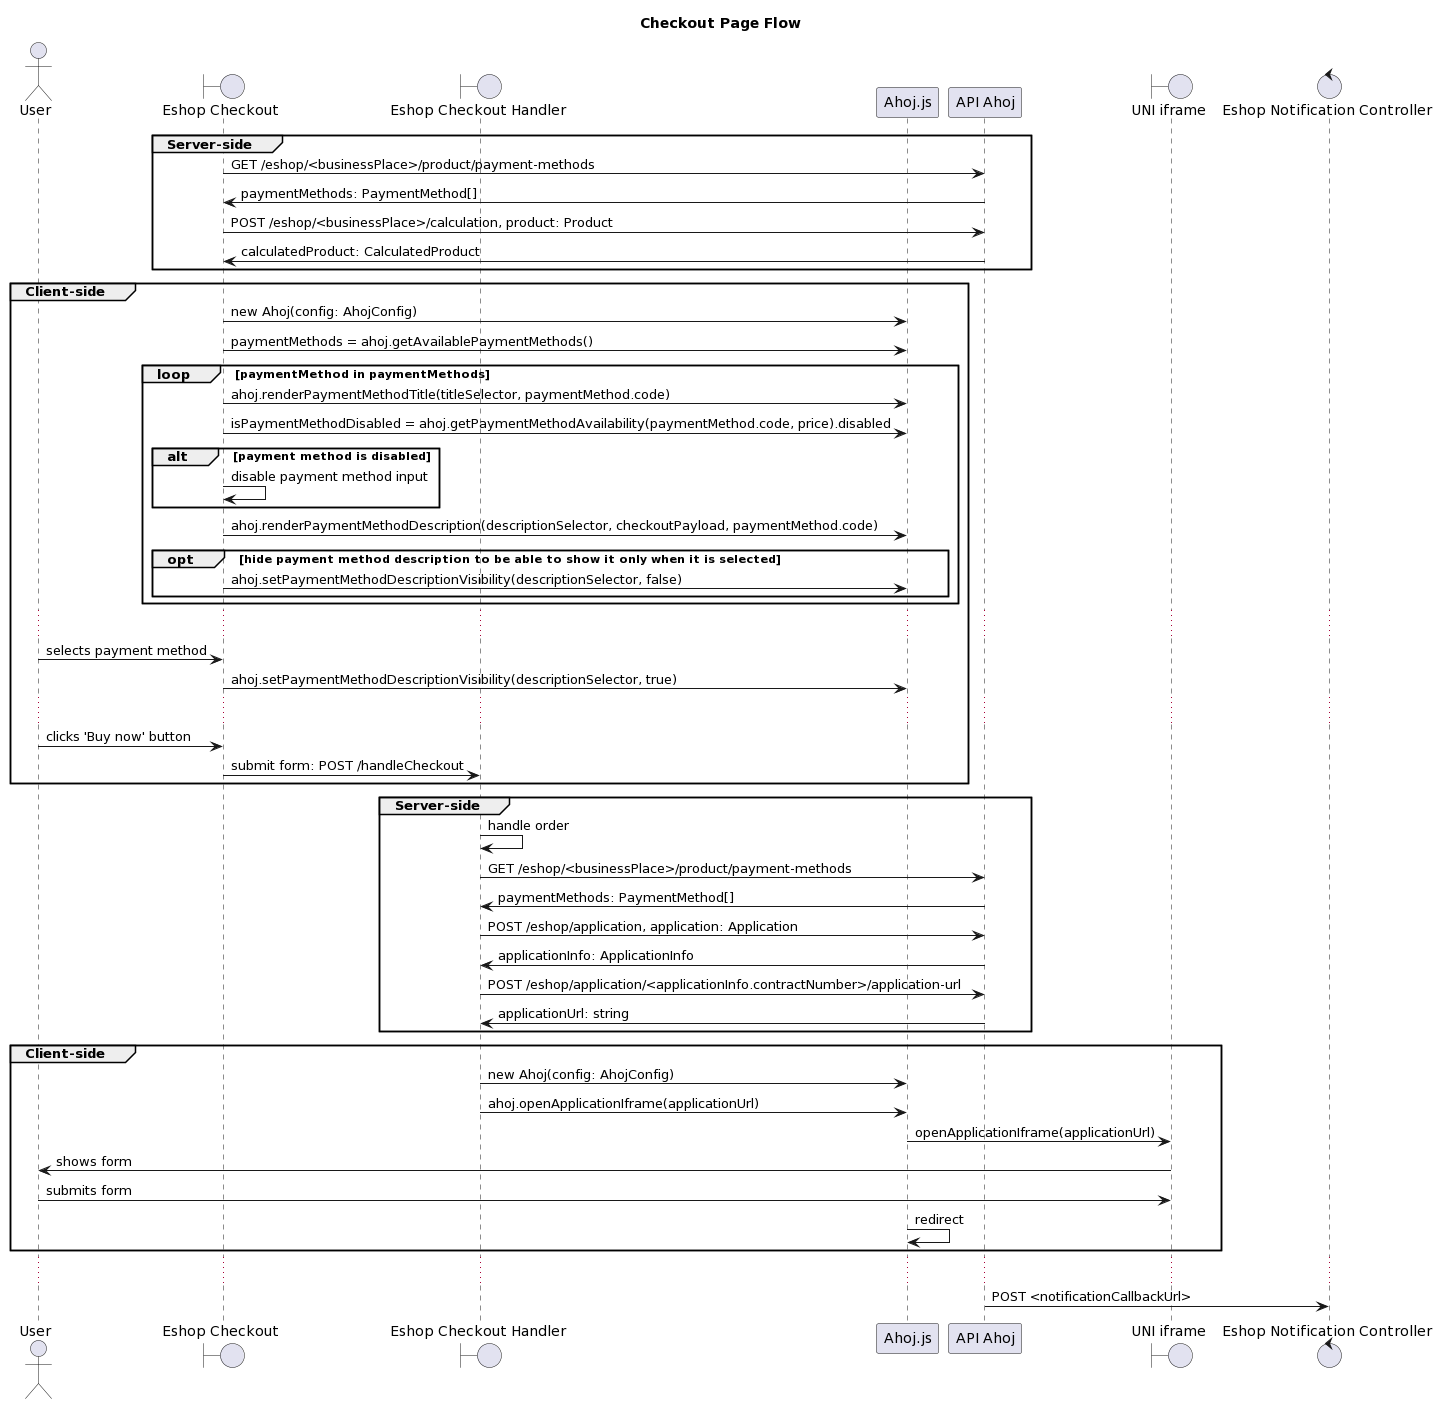

The diagram above was rendered by PlantUML. Its source (embedded in the PNG):
@startuml
title Checkout Page Flow
actor User
boundary "Eshop Checkout"
boundary "Eshop Checkout Handler"
participant Ahoj.js
participant "API Ahoj"
boundary "UNI iframe"
control "Eshop Notification Controller"

group Server-side
    "Eshop Checkout" -> "API Ahoj": GET /eshop/<businessPlace>/product/payment-methods
    "API Ahoj" -> "Eshop Checkout": paymentMethods: PaymentMethod[]
    "Eshop Checkout" -> "API Ahoj": POST /eshop/<businessPlace>/calculation, product: Product
    "API Ahoj" -> "Eshop Checkout": calculatedProduct: CalculatedProduct
end
group Client-side
    "Eshop Checkout" -> Ahoj.js: new Ahoj(config: AhojConfig)
    "Eshop Checkout" -> Ahoj.js: paymentMethods = ahoj.getAvailablePaymentMethods()
    loop paymentMethod in paymentMethods
        "Eshop Checkout" -> Ahoj.js: ahoj.renderPaymentMethodTitle(titleSelector, paymentMethod.code)
        "Eshop Checkout" -> Ahoj.js: isPaymentMethodDisabled = ahoj.getPaymentMethodAvailability(paymentMethod.code, price).disabled
        alt payment method is disabled
            "Eshop Checkout" -> "Eshop Checkout": disable payment method input
        end
        "Eshop Checkout" -> Ahoj.js: ahoj.renderPaymentMethodDescription(descriptionSelector, checkoutPayload, paymentMethod.code)
        opt hide payment method description to be able to show it only when it is selected
            "Eshop Checkout" -> Ahoj.js: ahoj.setPaymentMethodDescriptionVisibility(descriptionSelector, false)
        end
    end
    ...
    User -> "Eshop Checkout": selects payment method
    "Eshop Checkout" -> Ahoj.js: ahoj.setPaymentMethodDescriptionVisibility(descriptionSelector, true)
    ...
    User -> "Eshop Checkout": clicks 'Buy now' button
    "Eshop Checkout" -> "Eshop Checkout Handler": submit form: POST /handleCheckout
end
group Server-side
    "Eshop Checkout Handler" -> "Eshop Checkout Handler": handle order
    "Eshop Checkout Handler" -> "API Ahoj": GET /eshop/<businessPlace>/product/payment-methods
    "API Ahoj" -> "Eshop Checkout Handler": paymentMethods: PaymentMethod[]
    "Eshop Checkout Handler" -> "API Ahoj": POST /eshop/application, application: Application
    "API Ahoj" -> "Eshop Checkout Handler": applicationInfo: ApplicationInfo
    "Eshop Checkout Handler" -> "API Ahoj": POST /eshop/application/<applicationInfo.contractNumber>/application-url
    "API Ahoj" -> "Eshop Checkout Handler": applicationUrl: string
end
group Client-side
    "Eshop Checkout Handler" -> Ahoj.js: new Ahoj(config: AhojConfig)
    "Eshop Checkout Handler" -> Ahoj.js: ahoj.openApplicationIframe(applicationUrl)
    Ahoj.js -> "UNI iframe": openApplicationIframe(applicationUrl)
    "UNI iframe" -> User: shows form
    User -> "UNI iframe": submits form
    Ahoj.js -> Ahoj.js: redirect
end
...
"API Ahoj" -> "Eshop Notification Controller": POST <notificationCallbackUrl>
@enduml